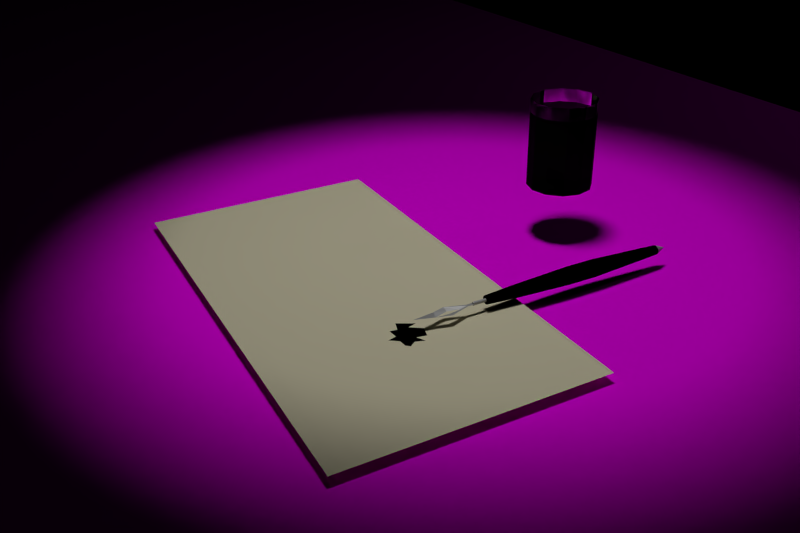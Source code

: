 # Source: register.blend  (saved by Blender 2.70.0; exported with 4.5.12 LTS)
import bpy
from mathutils import Matrix  # noqa: F401  (used for matrix-valued properties, if any)

bpy.ops.wm.read_factory_settings(use_empty=True)
scene = bpy.context.scene
scene.name = 'Scene'

# ---- collections
col_collection_1 = bpy.data.collections.new('Collection 1'); scene.collection.children.link(col_collection_1)
col_collection_2 = bpy.data.collections.new('Collection 2'); scene.collection.children.link(col_collection_2)

# ---- images (referenced by path relative to the original .blend; pixels are not part of the script)
import os
ASSET_DIR = os.environ.get("B2B_ASSET_DIR", "")  # directory of the original .blend (textures are referenced by path, not embedded)
HERE = os.path.dirname(os.path.abspath(__file__))  # packed textures are extracted next to this script under _unpacked/

def load_image(name, relpath, width, height, colorspace="sRGB"):
    """Load a texture the original file referenced (path relative to the .blend, or extracted next to this script)."""
    p = next((c for c in (os.path.join(HERE, relpath), os.path.join(ASSET_DIR, relpath)) if relpath and os.path.exists(c)), "")
    if p:
        img = bpy.data.images.load(p, check_existing=True)
        img.name = name
    else:  # same state as the original file: an image datablock whose file is absent (Cycles renders it pink)
        img = bpy.data.images.new(name, width, height)
        img.source = "FILE"
        img.filepath = "//" + (relpath or name)
    img.colorspace_settings.name = colorspace
    return img
img_hrt_stone_texture_3_jpg_normalmap_jpg = load_image('hrt-stone-texture-3.jpg_normalmap.jpg', 'textures/hrt-stone-texture-3.jpg_normalmap.jpg', 1024, 1024, 'sRGB')
img_hrt_stone_texture_3_jpg_001 = load_image('hrt-stone-texture-3.jpg.001', 'textures/hrt-stone-texture-3.jpg', 1024, 1024, 'sRGB')

# ---- materials (node trees are filled in below, after node groups)
mat_penblack = bpy.data.materials.new('PenBlack')
mat_penblack.alpha_threshold = 0.0
mat_penblack.roughness = 0.5
mat_penblack.line_color = (0.0, 0.0, 0.0, 1.0)
mat_peniron = bpy.data.materials.new('PenIron')
mat_peniron.alpha_threshold = 0.0
mat_peniron.roughness = 0.5
mat_peniron.line_color = (0.0, 0.0, 0.0, 1.0)
mat_paper = bpy.data.materials.new('Paper')
mat_paper.alpha_threshold = 0.0
mat_paper.roughness = 0.5
mat_paper.line_color = (0.0, 0.0, 0.0, 1.0)
mat_inkfill = bpy.data.materials.new('InkFill')
mat_inkfill.alpha_threshold = 0.0
mat_inkfill.roughness = 0.5
mat_inkfill.line_color = (0.0, 0.0, 0.0, 1.0)
mat_inkempty = bpy.data.materials.new('InkEmpty')
mat_inkempty.alpha_threshold = 0.0
mat_inkempty.roughness = 0.5
mat_inkempty.line_color = (0.0, 0.0, 0.0, 1.0)
mat_stonetop = bpy.data.materials.new('StoneTop')
mat_stonetop.alpha_threshold = 0.0
mat_stonetop.roughness = 0.5
mat_stonetop.line_color = (0.0, 0.0, 0.0, 1.0)
mat_stonetableside1 = bpy.data.materials.new('StoneTableSide1')
mat_stonetableside1.alpha_threshold = 0.0
mat_stonetableside1.roughness = 0.5
mat_stonetableside1.line_color = (0.0, 0.0, 0.0, 1.0)
mat_stonetableside2 = bpy.data.materials.new('StoneTableSide2')
mat_stonetableside2.alpha_threshold = 0.0
mat_stonetableside2.roughness = 0.5
mat_stonetableside2.line_color = (0.0, 0.0, 0.0, 1.0)
mat_textcolor = bpy.data.materials.new('TextColor')
mat_textcolor.alpha_threshold = 0.0
mat_textcolor.roughness = 0.5
mat_textcolor.line_color = (0.0, 0.0, 0.0, 1.0)

# ---- material node trees
mat_penblack.use_nodes = True; mat_penblack.node_tree.nodes.clear()
_N = mat_penblack.node_tree.nodes; _L = mat_penblack.node_tree.links
n0 = _N.new('ShaderNodeOutputMaterial'); n0.name = 'Material Output'; n0.location = (300, 300)
n1 = _N.new('ShaderNodeMixShader'); n1.name = 'Mix Shader'; n1.location = (26, 299)
n2 = _N.new('ShaderNodeBsdfDiffuse'); n2.name = 'Diffuse BSDF'; n2.location = (-240, 257)
n2.inputs[0].default_value = (0.0, 0.0, 0.0, 1.0)
n3 = _N.new('ShaderNodeBsdfAnisotropic'); n3.name = 'Glossy BSDF'; n3.location = (-236, 104)
n3.distribution = 'GGX'
n3.inputs[0].default_value = (0.001271, 0.001271, 0.001271, 1.0)
n3.inputs[1].default_value = 0.0
_L.new(n2.outputs[0], n1.inputs[1])
_L.new(n1.outputs[0], n0.inputs[0])
_L.new(n3.outputs[0], n1.inputs[2])
n0.is_active_output = True
mat_peniron.use_nodes = True; mat_peniron.node_tree.nodes.clear()
_N = mat_peniron.node_tree.nodes; _L = mat_peniron.node_tree.links
n0 = _N.new('ShaderNodeOutputMaterial'); n0.name = 'Material Output'; n0.location = (300, 300)
n1 = _N.new('ShaderNodeBsdfDiffuse'); n1.name = 'Diffuse BSDF'; n1.location = (-181, 303)
n2 = _N.new('ShaderNodeMixShader'); n2.name = 'Mix Shader'; n2.location = (46, 313)
n2.inputs[0].default_value = 0.3
n3 = _N.new('ShaderNodeBsdfAnisotropic'); n3.name = 'Glossy BSDF'; n3.location = (-177, 161)
n3.distribution = 'BECKMANN'
n3.inputs[0].default_value = (0.395, 0.395, 0.395, 1.0)
n3.inputs[1].default_value = 0.4472
n4 = _N.new('ShaderNodeMix'); n4.name = 'Mix'; n4.location = (-401, 272)
n4.data_type = 'RGBA'
n4.inputs[0].default_value = 0.9
n4.inputs[7].default_value = (0.5436, 0.5436, 0.5436, 1.0)
n5 = _N.new('ShaderNodeTexNoise'); n5.name = 'Musgrave Texture'; n5.location = (-653, 180)
n5.width = 150
n5.normalize = False
n5.inputs[3].default_value = 1.0
n5.inputs[4].default_value = 0.04
n5.inputs[5].default_value = 5.0
_L.new(n1.outputs[0], n2.inputs[1])
_L.new(n2.outputs[0], n0.inputs[0])
_L.new(n3.outputs[0], n2.inputs[2])
_L.new(n5.outputs[0], n4.inputs[6])
_L.new(n4.outputs[2], n1.inputs[0])
n0.is_active_output = True
mat_paper.use_nodes = True; mat_paper.node_tree.nodes.clear()
_N = mat_paper.node_tree.nodes; _L = mat_paper.node_tree.links
n0 = _N.new('ShaderNodeOutputMaterial'); n0.name = 'Material Output'; n0.location = (300, 300)
n1 = _N.new('ShaderNodeBsdfDiffuse'); n1.name = 'Diffuse BSDF'; n1.location = (10, 300)
n1.inputs[0].default_value = (0.8, 0.7447, 0.5297, 1.0)
_L.new(n1.outputs[0], n0.inputs[0])
n0.is_active_output = True
mat_inkfill.use_nodes = True; mat_inkfill.node_tree.nodes.clear()
_N = mat_inkfill.node_tree.nodes; _L = mat_inkfill.node_tree.links
n0 = _N.new('ShaderNodeOutputMaterial'); n0.name = 'Material Output'; n0.location = (230, 297)
n1 = _N.new('ShaderNodeBsdfGlass'); n1.name = 'Glass BSDF'; n1.location = (-74, 306)
n1.distribution = 'GGX'
n1.inputs[0].default_value = (0.0324, 0.0324, 0.0324, 1.0)
n1.inputs[2].default_value = 1.45
_L.new(n1.outputs[0], n0.inputs[0])
n0.is_active_output = True
mat_inkempty.use_nodes = True; mat_inkempty.node_tree.nodes.clear()
_N = mat_inkempty.node_tree.nodes; _L = mat_inkempty.node_tree.links
n0 = _N.new('ShaderNodeOutputMaterial'); n0.name = 'Material Output'; n0.location = (300, 300)
n1 = _N.new('ShaderNodeBsdfGlass'); n1.name = 'Glass BSDF'; n1.location = (-8, 303)
n1.distribution = 'GGX'
n1.inputs[2].default_value = 1.45
n2 = _N.new('ShaderNodeTexNoise'); n2.name = 'Musgrave Texture'; n2.location = (-359, 276)
n2.width = 150
n2.noise_type = 'MULTIFRACTAL'
n2.normalize = False
n2.inputs[3].default_value = 1.0
n2.inputs[4].default_value = 1.0
n2.inputs[5].default_value = 1.0
_L.new(n1.outputs[0], n0.inputs[0])
_L.new(n2.outputs[0], n1.inputs[0])
n0.is_active_output = True
mat_stonetop.use_nodes = True; mat_stonetop.node_tree.nodes.clear()
_N = mat_stonetop.node_tree.nodes; _L = mat_stonetop.node_tree.links
n0 = _N.new('ShaderNodeOutputMaterial'); n0.name = 'Material Output'; n0.location = (300, 300)
n1 = _N.new('ShaderNodeTexImage'); n1.name = 'Image Texture.001'; n1.location = (-195, 56)
n1.width = 140
n1.image = img_hrt_stone_texture_3_jpg_normalmap_jpg
n2 = _N.new('ShaderNodeRGBToBW'); n2.name = 'RGB to BW'; n2.location = (207, 17)
n2.hide = True
n3 = _N.new('ShaderNodeBsdfDiffuse'); n3.name = 'Diffuse BSDF'; n3.location = (66, 370)
n4 = _N.new('ShaderNodeMapping'); n4.name = 'Mapping'; n4.location = (-714, 406)
n4.inputs[3].default_value = (4.0, 4.0, 4.0)
n5 = _N.new('ShaderNodeTexCoord'); n5.name = 'Texture Coordinate'; n5.location = (-952, 415)
n6 = _N.new('ShaderNodeTexImage'); n6.name = 'Image Texture'; n6.location = (-260, 337)
n6.width = 140
n6.image = img_hrt_stone_texture_3_jpg_001
n7 = _N.new('ShaderNodeDisplacement'); n7.name = 'Displacement'; n7.location = (0, 0)
n7.inputs[1].default_value = 0.0
n7.inputs[2].default_value = 0.1
_L.new(n3.outputs[0], n0.inputs[0])
_L.new(n6.outputs[0], n3.inputs[0])
_L.new(n1.outputs[0], n2.inputs[0])
_L.new(n5.outputs[2], n4.inputs[0])
_L.new(n4.outputs[0], n6.inputs[0])
_L.new(n4.outputs[0], n1.inputs[0])
_L.new(n2.outputs[0], n7.inputs[0])
_L.new(n7.outputs[0], n0.inputs[2])
n0.is_active_output = True
mat_stonetableside1.use_nodes = True; mat_stonetableside1.node_tree.nodes.clear()
_N = mat_stonetableside1.node_tree.nodes; _L = mat_stonetableside1.node_tree.links
n0 = _N.new('ShaderNodeOutputMaterial'); n0.name = 'Material Output'; n0.location = (300, 300)
n1 = _N.new('ShaderNodeBsdfDiffuse'); n1.name = 'Diffuse BSDF'; n1.location = (46, 309)
n2 = _N.new('ShaderNodeTexImage'); n2.name = 'Image Texture.001'; n2.location = (-21, 41)
n2.width = 140
n2.image = img_hrt_stone_texture_3_jpg_normalmap_jpg
n3 = _N.new('ShaderNodeRGBToBW'); n3.name = 'RGB to BW'; n3.location = (186, 88)
n3.hide = True
n4 = _N.new('ShaderNodeTexImage'); n4.name = 'Image Texture'; n4.location = (-223, 320)
n4.width = 140
n4.image = img_hrt_stone_texture_3_jpg_001
n5 = _N.new('ShaderNodeTexCoord'); n5.name = 'Texture Coordinate'; n5.location = (-806, 307)
n6 = _N.new('ShaderNodeMapping'); n6.name = 'Mapping'; n6.location = (-597, 304)
n6.inputs[3].default_value = (12.0, 1.0, 1.0)
n7 = _N.new('ShaderNodeDisplacement'); n7.name = 'Displacement'; n7.location = (0, 0)
n7.inputs[1].default_value = 0.0
n7.inputs[2].default_value = 0.1
_L.new(n1.outputs[0], n0.inputs[0])
_L.new(n2.outputs[0], n3.inputs[0])
_L.new(n4.outputs[0], n1.inputs[0])
_L.new(n6.outputs[0], n4.inputs[0])
_L.new(n5.outputs[2], n6.inputs[0])
_L.new(n3.outputs[0], n7.inputs[0])
_L.new(n7.outputs[0], n0.inputs[2])
n0.is_active_output = True
mat_stonetableside2.use_nodes = True; mat_stonetableside2.node_tree.nodes.clear()
_N = mat_stonetableside2.node_tree.nodes; _L = mat_stonetableside2.node_tree.links
n0 = _N.new('ShaderNodeOutputMaterial'); n0.name = 'Material Output'; n0.location = (300, 300)
n1 = _N.new('ShaderNodeBsdfDiffuse'); n1.name = 'Diffuse BSDF'; n1.location = (10, 300)
n2 = _N.new('ShaderNodeRGBToBW'); n2.name = 'RGB to BW'; n2.location = (138, 93)
n2.hide = True
n3 = _N.new('ShaderNodeTexImage'); n3.name = 'Image Texture.001'; n3.location = (-190, 102)
n3.width = 140
n3.image = img_hrt_stone_texture_3_jpg_normalmap_jpg
n4 = _N.new('ShaderNodeTexImage'); n4.name = 'Image Texture'; n4.location = (-258, 338)
n4.width = 140
n4.image = img_hrt_stone_texture_3_jpg_001
n5 = _N.new('ShaderNodeMapping'); n5.name = 'Mapping'; n5.location = (-633, 214)
n5.inputs[3].default_value = (1.0, 12.0, 1.0)
n6 = _N.new('ShaderNodeTexCoord'); n6.name = 'Texture Coordinate'; n6.location = (-855, 172)
n7 = _N.new('ShaderNodeDisplacement'); n7.name = 'Displacement'; n7.location = (0, 0)
n7.inputs[1].default_value = 0.0
n7.inputs[2].default_value = 0.1
_L.new(n1.outputs[0], n0.inputs[0])
_L.new(n4.outputs[0], n1.inputs[0])
_L.new(n3.outputs[0], n2.inputs[0])
_L.new(n6.outputs[2], n5.inputs[0])
_L.new(n5.outputs[0], n4.inputs[0])
_L.new(n5.outputs[0], n3.inputs[0])
_L.new(n2.outputs[0], n7.inputs[0])
_L.new(n7.outputs[0], n0.inputs[2])
n0.is_active_output = True
mat_textcolor.use_nodes = True; mat_textcolor.node_tree.nodes.clear()
_N = mat_textcolor.node_tree.nodes; _L = mat_textcolor.node_tree.links
n0 = _N.new('ShaderNodeOutputMaterial'); n0.name = 'Material Output'; n0.location = (300, 300)
n1 = _N.new('ShaderNodeBsdfDiffuse'); n1.name = 'Diffuse BSDF'; n1.location = (10, 300)
n1.inputs[0].default_value = (1.0, 0.0, 0.0, 1.0)
_L.new(n1.outputs[0], n0.inputs[0])
n0.is_active_output = True

# ---- world
world_world = bpy.data.worlds.new('World'); scene.world = world_world
world_world.use_nodes = True; world_world.node_tree.nodes.clear()
_N = world_world.node_tree.nodes; _L = world_world.node_tree.links
n0 = _N.new('ShaderNodeOutputWorld'); n0.name = 'World Output'; n0.location = (300, 300)
n1 = _N.new('ShaderNodeBackground'); n1.name = 'Background'; n1.location = (10, 300)
n1.inputs[0].default_value = (0.0, 0.0, 0.0, 1.0)
n1.inputs[1].default_value = 0.05
_L.new(n1.outputs[0], n0.inputs[0])
n0.is_active_output = True
world_world.use_sun_shadow = False
world_world.sun_shadow_jitter_overblur = 0.0
world_world.cycles.sampling_method = 'MANUAL'
world_world.cycles.sample_map_resolution = 256

# ---- cameras
cam_camera = bpy.data.cameras.new('Camera')
cam_camera.clip_end = 100.0
cam_camera.lens = 35.0
cam_camera.sensor_width = 32.0
cam_camera.sensor_height = 18.0
cam_camera.ortho_scale = 7.314
cam_camera.dof.focus_distance = 0.0

# ---- lights
light_point = bpy.data.lights.new('Point', 'POINT')
light_point.transmission_factor = 0.0
light_point.energy = 1.0
light_point.shadow_buffer_clip_start = 0.5
light_point.shadow_soft_size = 0.1
light_point.shadow_maximum_resolution = 0.006
light_point.use_absolute_resolution = True
light_point.cycles.use_multiple_importance_sampling = False
light_point_001 = bpy.data.lights.new('Point.001', 'POINT')
light_point_001.transmission_factor = 0.0
light_point_001.energy = 1.0
light_point_001.shadow_buffer_clip_start = 0.5
light_point_001.shadow_soft_size = 0.1
light_point_001.shadow_maximum_resolution = 0.006
light_point_001.use_absolute_resolution = True
light_point_001.cycles.use_multiple_importance_sampling = False
light_spot = bpy.data.lights.new('Spot', 'SPOT')
light_spot.transmission_factor = 0.0
light_spot.energy = 20.0
light_spot.shadow_buffer_clip_start = 0.5
light_spot.shadow_soft_size = 0.1
light_spot.shadow_maximum_resolution = 0.006
light_spot.use_absolute_resolution = True
light_spot.cycles.use_multiple_importance_sampling = False

# ---- meshes
me_circle_001 = bpy.data.meshes.new('Circle.001')
me_circle_001.from_pydata([(-1.946e-05, 0.005266, 0.01211), (-0.002653, 0.004561, 0.01211), (-0.00458, 0.002633, 0.01211), (-0.005286, -3.794e-08, 0.01211), (-0.00458, -0.002633, 0.01211), (-0.002653, -0.004561, 0.01211), (-1.946e-05, -0.005266, 0.01211), (0.002614, -0.004561, 0.01211), (0.004541, -0.002633, 0.01211), (0.005247, -3.794e-08, 0.01211), (0.004541, 0.002633, 0.01211), (0.002614, 0.004561, 0.01211), (-1.946e-05, 0.003671, 0.03489), (-0.001855, 0.003179, 0.03489), (-0.003198, 0.001835, 0.03489), (-0.00369, -3.794e-08, 0.03489), (-0.003198, -0.001835, 0.03489), (-0.001855, -0.003179, 0.03489), (-1.946e-05, -0.003671, 0.03489), (0.001816, -0.003179, 0.03489), (0.003159, -0.001835, 0.03489), (0.003651, -3.794e-08, 0.03489), (0.003159, 0.001835, 0.03489), (0.001816, 0.003179, 0.03489), (-1.943e-05, 0.002968, 0.04447), (-0.001503, 0.00257, 0.04447), (-0.00259, 0.001484, 0.04447), (-0.002987, -3.794e-08, 0.04447), (-0.00259, -0.001484, 0.04447), (-0.001503, -0.00257, 0.04447), (-1.943e-05, -0.002968, 0.04447), (0.001465, -0.00257, 0.04447), (0.002551, -0.001484, 0.04447), (0.002948, -3.794e-08, 0.04447), (0.002551, 0.001484, 0.04447), (0.001465, 0.00257, 0.04447), (-1.943e-05, -3.794e-08, 0.04943), (0.004541, 0.002633, -0.0006899), (0.005247, -3.794e-08, -0.0006899), (0.004541, -0.002633, -0.0006899), (0.002614, -0.004561, -0.0006899), (-1.951e-05, -0.005266, -0.0006899), (-0.002653, -0.004561, -0.0006899), (-0.00458, -0.002633, -0.0006899), (-0.005286, -3.794e-08, -0.0006899), (-0.00458, 0.002633, -0.0006899), (-0.002653, 0.004561, -0.0006899), (-1.951e-05, 0.005266, -0.0006899), (0.002614, 0.004561, -0.0006899), (0.003369, 0.001956, -0.02449), (0.003893, -3.794e-08, -0.02449), (0.003369, -0.001956, -0.02449), (0.001937, -0.003388, -0.02449), (-1.951e-05, -0.003913, -0.02449), (-0.001976, -0.003388, -0.02449), (-0.003408, -0.001956, -0.02449), (-0.003932, -3.794e-08, -0.02449), (-0.003408, 0.001956, -0.02449), (-0.001976, 0.003388, -0.02449), (-1.951e-05, 0.003913, -0.02449), (0.001937, 0.003388, -0.02449), (0.002253, 0.001312, -0.03962), (0.002605, -3.794e-08, -0.03962), (0.002253, -0.001312, -0.03962), (0.001293, -0.002273, -0.03962), (-1.949e-05, -0.002624, -0.03962), (-0.001332, -0.002273, -0.03962), (-0.002292, -0.001312, -0.03962), (-0.002644, -3.794e-08, -0.03962), (-0.002292, 0.001312, -0.03962), (-0.001332, 0.002273, -0.03962), (-1.949e-05, 0.002624, -0.03962), (0.001293, 0.002273, -0.03962), (0.0008757, 0.0005168, -0.03962), (0.001014, -5.284e-08, -0.03962), (0.0008757, -0.0005169, -0.03962), (0.0004974, -0.0008952, -0.03962), (-1.948e-05, -0.001034, -0.03962), (-0.0005363, -0.0008952, -0.03962), (-0.0009147, -0.0005169, -0.03962), (-0.001053, -5.284e-08, -0.03962), (-0.0009147, 0.0005168, -0.03962), (-0.0005363, 0.0008951, -0.03962), (-1.948e-05, 0.001034, -0.03962), (0.0004974, 0.0008951, -0.03962), (0.0008757, 0.0005168, -0.04536), (0.001014, -5.284e-08, -0.04536), (0.0008757, -0.0005169, -0.04536), (0.0004973, -0.0008952, -0.04536), (-1.949e-05, -0.001034, -0.04536), (-0.0005363, -0.0008952, -0.04536), (-0.0009147, -0.0005169, -0.04536), (-0.001053, -5.284e-08, -0.04536), (-0.0009147, 0.0005168, -0.04536), (-0.0005363, 0.0008951, -0.04536), (-1.949e-05, 0.001034, -0.04536), (0.0004973, 0.0008951, -0.04536), (-1.949e-05, -0.001034, -0.04801), (-1.949e-05, 0.001034, -0.04801), (-1.949e-05, -0.004964, -0.05621), (-1.949e-05, 0.004964, -0.05621), (-1.949e-05, -4.539e-08, -0.04801), (-1.949e-05, -0.002854, -0.06139), (-1.949e-05, 0.002882, -0.06139), (0.001591, -4.539e-08, -0.06139), (-0.0009277, -4.539e-08, -0.07109), (0.001043, -4.539e-08, -0.05112), (0.0009136, 0.001486, -0.05621), (0.0008247, -0.00161, -0.05621)], [], [(0, 11, 48, 47), (23, 12, 24, 35), (11, 0, 12, 23), (10, 11, 23, 22), (9, 10, 22, 21), (8, 9, 21, 20), (7, 8, 20, 19), (6, 7, 19, 18), (5, 6, 18, 17), (4, 5, 17, 16), (3, 4, 16, 15), (2, 3, 15, 14), (1, 2, 14, 13), (0, 1, 13, 12), (37, 38, 50, 49), (22, 23, 35, 34), (21, 22, 34, 33), (20, 21, 33, 32), (19, 20, 32, 31), (18, 19, 31, 30), (17, 18, 30, 29), (16, 17, 29, 28), (15, 16, 28, 27), (14, 15, 27, 26), (13, 14, 26, 25), (12, 13, 25, 24), (38, 39, 51, 50), (39, 40, 52, 51), (40, 41, 53, 52), (41, 42, 54, 53), (42, 43, 55, 54), (43, 44, 56, 55), (44, 45, 57, 56), (45, 46, 58, 57), (58, 59, 71, 70), (1, 0, 47, 46), (2, 1, 46, 45), (3, 2, 45, 44), (4, 3, 44, 43), (5, 4, 43, 42), (6, 5, 42, 41), (7, 6, 41, 40), (8, 7, 40, 39), (9, 8, 39, 38), (10, 9, 38, 37), (11, 10, 37, 48), (46, 47, 59, 58), (35, 24, 36), (34, 35, 36), (33, 34, 36), (32, 33, 36), (31, 32, 36), (30, 31, 36), (29, 30, 36), (28, 29, 36), (27, 28, 36), (26, 27, 36), (25, 26, 36), (24, 25, 36), (48, 37, 49, 60), (47, 48, 60, 59), (70, 71, 83, 82), (57, 58, 70, 69), (56, 57, 69, 68), (55, 56, 68, 67), (59, 60, 72, 71), (60, 49, 61, 72), (49, 50, 62, 61), (50, 51, 63, 62), (51, 52, 64, 63), (52, 53, 65, 64), (53, 54, 66, 65), (54, 55, 67, 66), (82, 83, 95, 94), (69, 70, 82, 81), (68, 69, 81, 80), (67, 68, 80, 79), (71, 72, 84, 83), (72, 61, 73, 84), (61, 62, 74, 73), (62, 63, 75, 74), (63, 64, 76, 75), (64, 65, 77, 76), (65, 66, 78, 77), (66, 67, 79, 78), (94, 95, 96, 85, 86, 87, 88, 89, 90, 91, 92, 93), (81, 82, 94, 93), (80, 81, 93, 92), (79, 80, 92, 91), (83, 84, 96, 95), (84, 73, 85, 96), (73, 74, 86, 85), (74, 75, 87, 86), (75, 76, 88, 87), (76, 77, 89, 88), (77, 78, 90, 89), (78, 79, 91, 90), (89, 95, 98, 101, 97), (101, 98, 100), (97, 101, 99), (102, 104, 105), (103, 105, 104), (99, 108, 104, 102), (107, 100, 103, 104), (99, 101, 106, 108), (100, 107, 106, 101)])
me_circle_001.polygons.foreach_set('material_index', [0, 0, 0, 0, 0, 0, 0, 0, 0, 0, 0, 0, 0, 0, 0, 0, 0, 0, 0, 0, 0, 0, 0, 0, 0, 0, 0, 0, 0, 0, 0, 0, 0, 0, 0, 0, 0, 0, 0, 0, 0, 0, 0, 0, 0, 0, 0, 1, 1, 1, 1, 1, 1, 1, 1, 1, 1, 1, 1, 0, 0, 0, 0, 0, 0, 0, 0, 0, 0, 0, 0, 0, 0, 1, 0, 0, 0, 0, 0, 0, 0, 0, 0, 0, 0, 1, 1, 1, 1, 1, 1, 1, 1, 1, 1, 1, 1, 1, 1, 1, 1, 1, 1, 1, 1, 1])
me_circle_001.materials.append(mat_penblack)
me_circle_001.materials.append(mat_peniron)
me_circle_001.use_remesh_preserve_volume = False
me_circle_001.use_remesh_preserve_attributes = False
me_circle_001.use_mirror_vertex_groups = False
me_circle_001.update()
me_plane = bpy.data.meshes.new('Plane')
me_plane.from_pydata([(-1.0, -1.0, 0.0), (1.0, -1.0, 0.0), (-1.0, 1.0, 0.0), (1.0, 1.0, 0.0), (0.1816, -0.4835, 0.0), (0.1043, -0.4757, 5.96e-08), (0.1403, -0.5107, 5.96e-08), (0.06706, -0.498, 0.0), (0.01737, -0.5175, 0.0), (-0.01129, -0.5029, 0.0), (-0.01623, -0.4693, 5.96e-08), (-0.08178, -0.4434, -5.96e-08), (-0.01329, -0.4338, -5.96e-08), (-0.02108, -0.3906, 5.96e-08), (0.03742, -0.3951, 5.96e-08), (0.0639, -0.3522, 5.96e-08), (0.1887, -0.3895, -5.96e-08), (0.119, -0.4004, 5.96e-08), (0.2075, -0.433, 0.0)], [], [(4, 18, 17, 16, 15, 14, 13, 12, 11, 10, 9, 8, 7, 6, 5), (0, 1, 4, 5, 6, 7, 8, 9, 10, 11, 12, 2), (1, 3, 2, 12, 13, 14, 15, 16, 17, 18, 4)])
me_plane.polygons.foreach_set('material_index', [1, 0, 0])
me_plane.materials.append(mat_paper)
me_plane.materials.append(mat_inkfill)
me_plane.use_remesh_preserve_volume = False
me_plane.use_remesh_preserve_attributes = False
me_plane.use_mirror_vertex_groups = False
me_plane.update()
me_circle = bpy.data.meshes.new('Circle')
me_circle.from_pydata([(-1.192e-07, 0.04369, -0.04979), (-0.02184, 0.03783, -0.04979), (-0.03783, 0.02184, -0.04979), (-0.04369, -2.384e-07, -0.04979), (-0.03783, -0.02184, -0.04979), (-0.02184, -0.03783, -0.04979), (-1.192e-07, -0.04369, -0.04979), (0.02184, -0.03783, -0.04979), (0.03783, -0.02184, -0.04979), (0.04369, -2.384e-07, -0.04979), (0.03783, 0.02184, -0.04979), (0.02184, 0.03783, -0.04979), (-2.384e-07, 0.04369, 0.05059), (-0.02184, 0.03783, 0.05059), (-0.03783, 0.02184, 0.05059), (-0.04369, -2.384e-07, 0.05059), (-0.03783, -0.02184, 0.05059), (-0.02184, -0.03783, 0.05059), (-2.384e-07, -0.04369, 0.05059), (0.02184, -0.03783, 0.05059), (0.03783, -0.02184, 0.05059), (0.04369, -2.384e-07, 0.05059), (0.03783, 0.02184, 0.05059), (0.02184, 0.03783, 0.05059), (0.02184, 0.03783, 0.06768), (0.03783, 0.02184, 0.06768), (0.04369, -2.384e-07, 0.06768), (0.03783, -0.02184, 0.06768), (0.02184, -0.03783, 0.06768), (-2.384e-07, -0.04369, 0.06768), (-0.02184, -0.03783, 0.06768), (-0.03783, -0.02184, 0.06768), (-0.04369, -2.384e-07, 0.06768), (-0.03783, 0.02184, 0.06768), (-0.02184, 0.03783, 0.06768), (-2.384e-07, 0.04369, 0.06768)], [], [(1, 0, 11, 10, 9, 8, 7, 6, 5, 4, 3, 2), (11, 0, 12, 23), (10, 11, 23, 22), (9, 10, 22, 21), (8, 9, 21, 20), (7, 8, 20, 19), (6, 7, 19, 18), (5, 6, 18, 17), (4, 5, 17, 16), (3, 4, 16, 15), (2, 3, 15, 14), (1, 2, 14, 13), (0, 1, 13, 12), (12, 13, 34, 35), (13, 14, 33, 34), (14, 15, 32, 33), (15, 16, 31, 32), (16, 17, 30, 31), (17, 18, 29, 30), (18, 19, 28, 29), (19, 20, 27, 28), (20, 21, 26, 27), (21, 22, 25, 26), (22, 23, 24, 25), (23, 12, 35, 24)])
me_circle.polygons.foreach_set('material_index', [0, 0, 0, 0, 0, 0, 0, 0, 0, 0, 0, 0, 0, 1, 1, 1, 1, 1, 1, 1, 1, 1, 1, 1, 1])
me_circle.materials.append(mat_inkfill)
me_circle.materials.append(mat_inkempty)
me_circle.use_remesh_preserve_volume = False
me_circle.use_remesh_preserve_attributes = False
me_circle.use_mirror_vertex_groups = False
me_circle.update()
me_cube_001 = bpy.data.meshes.new('Cube.001')
me_cube_001.from_pydata([(-1.0, -1.0, -1.0), (-1.0, 1.0, -1.0), (1.0, 1.0, -1.0), (1.0, -1.0, -1.0), (-1.0, -1.0, 1.0), (-1.0, 1.0, 1.0), (1.0, 1.0, 1.0), (1.0, -1.0, 1.0)], [], [(4, 5, 1, 0), (5, 6, 2, 1), (6, 7, 3, 2), (7, 4, 0, 3), (0, 1, 2, 3), (7, 6, 5, 4)])
me_cube_001.polygons.foreach_set('material_index', [1, 2, 1, 1, 0, 0])
_uv = me_cube_001.uv_layers.new(name='UVMap')
_uv.uv.foreach_set('vector', [0.0001998, 0.0001998, 0.3331, 0.0001998, 0.3331, 0.3331, 0.0001998, 0.3331, 0.3335, 0.6665, 0.3335, 0.3335, 0.6665, 0.3335, 0.6665, 0.6665, 0.9998, 0.3331, 0.6669, 0.3331, 0.6669, 0.0001998, 0.9998, 0.0001998, 0.9998, 0.6665, 0.6669, 0.6665, 0.6669, 0.3335, 0.9998, 0.3335, 0.0001998, 0.6665, 0.0001998, 0.3335, 0.3331, 0.3335, 0.3331, 0.6665, 0.6665, 0.0001998, 0.6665, 0.3331, 0.3335, 0.3331, 0.3335, 0.0001998])
me_cube_001.materials.append(mat_stonetop)
me_cube_001.materials.append(mat_stonetableside1)
me_cube_001.materials.append(mat_stonetableside2)
me_cube_001.use_remesh_preserve_volume = False
me_cube_001.use_remesh_preserve_attributes = False
me_cube_001.use_mirror_vertex_groups = False
me_cube_001.update()
me_cylinder = bpy.data.meshes.new('Cylinder')
me_cylinder.from_pydata([(0.0, 1.0, -0.2165), (0.0, 1.0, 1.064), (0.1951, 0.9808, -0.2165), (0.1951, 0.9808, 1.064), (0.3827, 0.9239, -0.2165), (0.3827, 0.9239, 1.064), (0.5556, 0.8315, -0.2165), (0.5556, 0.8315, 1.064), (0.7071, 0.7071, -0.2165), (0.7071, 0.7071, 1.064), (0.8315, 0.5556, -0.2165), (0.8315, 0.5556, 1.064), (0.9239, 0.3827, -0.2165), (0.9239, 0.3827, 1.064), (0.9808, 0.1951, -0.2165), (0.9808, 0.1951, 1.064), (1.0, 7.55e-08, -0.2165), (1.0, 7.55e-08, 1.064), (0.9808, -0.1951, -0.2165), (0.9808, -0.1951, 1.064), (0.9239, -0.3827, -0.2165), (0.9239, -0.3827, 1.064), (0.8315, -0.5556, -0.2165), (0.8315, -0.5556, 1.064), (0.7071, -0.7071, -0.2165), (0.7071, -0.7071, 1.064), (0.5556, -0.8315, -0.2165), (0.5556, -0.8315, 1.064), (0.3827, -0.9239, -0.2165), (0.3827, -0.9239, 1.064), (0.1951, -0.9808, -0.2165), (0.1951, -0.9808, 1.064), (-3.258e-07, -1.0, -0.2165), (-3.258e-07, -1.0, 1.064), (-0.1951, -0.9808, -0.2165), (-0.1951, -0.9808, 1.064), (-0.3827, -0.9239, -0.2165), (-0.3827, -0.9239, 1.064), (-0.5556, -0.8315, -0.2165), (-0.5556, -0.8315, 1.064), (-0.7071, -0.7071, -0.2165), (-0.7071, -0.7071, 1.064), (-0.8315, -0.5556, -0.2165), (-0.8315, -0.5556, 1.064), (-0.9239, -0.3827, -0.2165), (-0.9239, -0.3827, 1.064), (-0.9808, -0.1951, -0.2165), (-0.9808, -0.1951, 1.064), (-1.0, 9.656e-07, -0.2165), (-1.0, 9.656e-07, 1.064), (-0.9808, 0.1951, -0.2165), (-0.9808, 0.1951, 1.064), (-0.9239, 0.3827, -0.2165), (-0.9239, 0.3827, 1.064), (-0.8315, 0.5556, -0.2165), (-0.8315, 0.5556, 1.064), (-0.7071, 0.7071, -0.2165), (-0.7071, 0.7071, 1.064), (-0.5556, 0.8315, -0.2165), (-0.5556, 0.8315, 1.064), (-0.3827, 0.9239, -0.2165), (-0.3827, 0.9239, 1.064), (-0.1951, 0.9808, -0.2165), (-0.1951, 0.9808, 1.064)], [], [(0, 1, 3, 2), (2, 3, 5, 4), (4, 5, 7, 6), (6, 7, 9, 8), (8, 9, 11, 10), (10, 11, 13, 12), (12, 13, 15, 14), (14, 15, 17, 16), (16, 17, 19, 18), (18, 19, 21, 20), (20, 21, 23, 22), (22, 23, 25, 24), (24, 25, 27, 26), (26, 27, 29, 28), (28, 29, 31, 30), (30, 31, 33, 32), (32, 33, 35, 34), (34, 35, 37, 36), (36, 37, 39, 38), (38, 39, 41, 40), (40, 41, 43, 42), (42, 43, 45, 44), (44, 45, 47, 46), (46, 47, 49, 48), (48, 49, 51, 50), (50, 51, 53, 52), (52, 53, 55, 54), (54, 55, 57, 56), (56, 57, 59, 58), (58, 59, 61, 60), (3, 1, 63, 61, 59, 57, 55, 53, 51, 49, 47, 45, 43, 41, 39, 37, 35, 33, 31, 29, 27, 25, 23, 21, 19, 17, 15, 13, 11, 9, 7, 5), (62, 63, 1, 0), (60, 61, 63, 62), (0, 2, 4, 6, 8, 10, 12, 14, 16, 18, 20, 22, 24, 26, 28, 30, 32, 34, 36, 38, 40, 42, 44, 46, 48, 50, 52, 54, 56, 58, 60, 62)])
_uv = me_cylinder.uv_layers.new(name='UVMap')
_uv.uv.foreach_set('vector', [0.4224, 0.6423, 0.3497, 0.3981, 0.3626, 0.392, 0.4818, 0.6175, 0.4818, 0.6175, 0.3626, 0.392, 0.3742, 0.3835, 0.5352, 0.5815, 0.5352, 0.5815, 0.3742, 0.3835, 0.384, 0.3728, 0.5805, 0.5359, 0.5805, 0.5359, 0.384, 0.3728, 0.3917, 0.3603, 0.6161, 0.4824, 0.6161, 0.4824, 0.3917, 0.3603, 0.3968, 0.3465, 0.6407, 0.423, 0.6407, 0.423, 0.3968, 0.3465, 0.3994, 0.3321, 0.6533, 0.36, 0.6533, 0.36, 0.3994, 0.3321, 0.3994, 0.3177, 0.6536, 0.2958, 0.6536, 0.2958, 0.3994, 0.3177, 0.3965, 0.3037, 0.6413, 0.2327, 0.6413, 0.2327, 0.3965, 0.3037, 0.3909, 0.2905, 0.617, 0.1731, 0.617, 0.1731, 0.3909, 0.2905, 0.3827, 0.2788, 0.5815, 0.1194, 0.5815, 0.1194, 0.3827, 0.2788, 0.3725, 0.269, 0.5361, 0.07365, 0.5361, 0.07365, 0.3725, 0.269, 0.3604, 0.2614, 0.4827, 0.03767, 0.4827, 0.03767, 0.3604, 0.2614, 0.3471, 0.2563, 0.4232, 0.01285, 0.4232, 0.01285, 0.3471, 0.2563, 0.3329, 0.2539, 0.3599, 0.0001724, 0.3599, 0.0001724, 0.3329, 0.2539, 0.3186, 0.2544, 0.2954, 0.0001346, 0.2954, 0.0001346, 0.3186, 0.2544, 0.3045, 0.2577, 0.2321, 0.01273, 0.2321, 0.01273, 0.3045, 0.2577, 0.2914, 0.2637, 0.1724, 0.03748, 0.1724, 0.03748, 0.2914, 0.2637, 0.2796, 0.2721, 0.1188, 0.07339, 0.1188, 0.07339, 0.2796, 0.2721, 0.2697, 0.2828, 0.07318, 0.1191, 0.07318, 0.1191, 0.2697, 0.2828, 0.262, 0.2951, 0.03736, 0.1728, 0.03736, 0.1728, 0.262, 0.2951, 0.2568, 0.3087, 0.0127, 0.2325, 0.0127, 0.2325, 0.2568, 0.3087, 0.2544, 0.3231, 0.0001346, 0.2958, 0.0001346, 0.2958, 0.2544, 0.3231, 0.2548, 0.3376, 0.0001347, 0.3603, 0.0001347, 0.3603, 0.2548, 0.3376, 0.258, 0.3518, 0.01269, 0.4235, 0.01269, 0.4235, 0.258, 0.3518, 0.2638, 0.3651, 0.03733, 0.4831, 0.03733, 0.4831, 0.2638, 0.3651, 0.272, 0.3769, 0.07311, 0.5368, 0.07311, 0.5368, 0.272, 0.3769, 0.2824, 0.3868, 0.1187, 0.5823, 0.1187, 0.5823, 0.2824, 0.3868, 0.2945, 0.3945, 0.1722, 0.6181, 0.1722, 0.6181, 0.2945, 0.3945, 0.3077, 0.3996, 0.2318, 0.6428, 0.2318, 0.6428, 0.3077, 0.3996, 0.3217, 0.4019, 0.2949, 0.6552, 0.9088, 0.3265, 0.8773, 0.3395, 0.8439, 0.3462, 0.8098, 0.3462, 0.7764, 0.3395, 0.7449, 0.3265, 0.7166, 0.3075, 0.6925, 0.2834, 0.6735, 0.2551, 0.6605, 0.2236, 0.6538, 0.1902, 0.6538, 0.1561, 0.6605, 0.1227, 0.6735, 0.0912, 0.6925, 0.06286, 0.7166, 0.03876, 0.7449, 0.01983, 0.7764, 0.006783, 0.8098, 0.0001346, 0.8439, 0.0001347, 0.8773, 0.006784, 0.9088, 0.01983, 0.9371, 0.03876, 0.9612, 0.06286, 0.9802, 0.0912, 0.9932, 0.1227, 0.9999, 0.1561, 0.9999, 0.1902, 0.9932, 0.2236, 0.9802, 0.2551, 0.9612, 0.2834, 0.9371, 0.3075, 0.3593, 0.6551, 0.3358, 0.4014, 0.3497, 0.3981, 0.4224, 0.6423, 0.2949, 0.6552, 0.3217, 0.4019, 0.3358, 0.4014, 0.3593, 0.6551, 0.7166, 0.3851, 0.7449, 0.3661, 0.7764, 0.3531, 0.8098, 0.3464, 0.8439, 0.3464, 0.8773, 0.3531, 0.9088, 0.3661, 0.9371, 0.3851, 0.9612, 0.4092, 0.9802, 0.4375, 0.9932, 0.469, 0.9999, 0.5024, 0.9999, 0.5365, 0.9932, 0.5699, 0.9802, 0.6014, 0.9612, 0.6297, 0.9371, 0.6538, 0.9088, 0.6728, 0.8773, 0.6858, 0.8439, 0.6925, 0.8098, 0.6925, 0.7764, 0.6858, 0.7449, 0.6728, 0.7166, 0.6538, 0.6925, 0.6297, 0.6735, 0.6014, 0.6605, 0.5699, 0.6538, 0.5365, 0.6538, 0.5024, 0.6605, 0.469, 0.6735, 0.4375, 0.6925, 0.4092])
me_cylinder.materials.append(mat_stonetop)
me_cylinder.use_remesh_preserve_volume = False
me_cylinder.use_remesh_preserve_attributes = False
me_cylinder.use_mirror_vertex_groups = False
me_cylinder.update()

# ---- curves / text
txt_text = bpy.data.curves.new('Text', 'FONT')
txt_text.dimensions = '2D'
txt_text.body = 'REGISTER'
txt_text.materials.append(mat_textcolor)
txt_text.use_path_clamp = True
txt_text.bevel_resolution = 0
txt_text.extrude = 0.1
txt_text.align_x = 'CENTER'

# ---- objects
ob_pen = bpy.data.objects.new('Pen', me_circle_001)
ob_lighting = bpy.data.objects.new('Lighting', light_point)
ob_point_001 = bpy.data.objects.new('Point.001', light_point_001)
ob_spot = bpy.data.objects.new('Spot', light_spot)
ob_paper = bpy.data.objects.new('Paper', me_plane)
ob_inkcontainer = bpy.data.objects.new('InkContainer', me_circle)
ob_stonetable = bpy.data.objects.new('StoneTable', me_cube_001)
ob_stonetablebase = bpy.data.objects.new('StoneTableBase', me_cylinder)
ob_camera = bpy.data.objects.new('Camera', cam_camera)
ob_register = bpy.data.objects.new('Register', txt_text)

# ---- transforms, parenting, visibility, modifiers, constraints
ob_pen.location = (1.228, -1.622, 0.227)
ob_pen.rotation_euler = (0.0, 1.571, 0.0)
ob_pen.scale = (2.1, 2.1, 3.0)
ob_pen.lineart.crease_threshold = 0.0
ob_lighting.location = (1.337, -2.59, -0.6011)
ob_lighting.lineart.crease_threshold = 0.0
ob_point_001.parent = ob_lighting
ob_point_001.matrix_parent_inverse = Matrix(((1.0, 0.0, 0.0, -1.337), (0.0, 1.0, 0.0, 2.59), (0.0, 0.0, 1.0, 0.6011), (0.0, 0.0, 0.0, 1.0)))
ob_point_001.location = (2.612, -1.784, 1.392)
ob_point_001.lineart.crease_threshold = 0.0
ob_spot.parent = ob_lighting
ob_spot.matrix_parent_inverse = Matrix(((1.0, 0.0, 0.0, -1.337), (0.0, 1.0, 0.0, 2.59), (0.0, 0.0, 1.0, 0.6011), (0.0, 0.0, 0.0, 1.0)))
ob_spot.location = (1.183, -1.435, 1.399)
ob_spot.lineart.crease_threshold = 0.0
ob_paper.location = (0.9959, -1.491, 0.2138)
ob_paper.scale = (0.1586, 0.3, 0.1586)
ob_paper.lineart.crease_threshold = 0.0
ob_inkcontainer.location = (1.318, -1.477, 0.3239)
ob_inkcontainer.lineart.crease_threshold = 0.0
ob_stonetable.location = (0.0, 0.0, 0.0)
ob_stonetable.scale = (2.026, 2.026, 0.2026)
ob_stonetable.lineart.crease_threshold = 0.0
ob_stonetablebase.parent = ob_stonetable
ob_stonetablebase.matrix_parent_inverse = Matrix(((0.4936, 0.0, 0.0, 0.0), (0.0, 0.4936, 0.0, 0.0), (0.0, 0.0, 4.936, 0.0), (0.0, 0.0, 0.0, 1.0)))
ob_stonetablebase.location = (0.0, 0.0, -1.467)
ob_stonetablebase.scale = (1.159, 1.159, 1.159)
ob_stonetablebase.lineart.crease_threshold = 0.0
ob_camera.location = (0.6255, -2.341, 0.7281)
ob_camera.rotation_euler = (1.084, 0.01772, -0.4897)
ob_camera.lock_rotations_4d = False
ob_camera.empty_display_type = 'ARROWS'
ob_camera.color = (0.0, 0.0, 0.0, 0.0)
ob_camera.display_type = 'WIRE'
ob_camera.lineart.crease_threshold = 0.0
ob_register.location = (0.9724, -1.67, 0.3017)
ob_register.rotation_euler = (1.084, 0.01772, -0.4897)
ob_register.scale = (0.1216, 0.1216, 0.1216)
ob_register.lineart.crease_threshold = 0.0

# ---- collection membership
col_collection_1.objects.link(ob_pen)
col_collection_1.objects.link(ob_lighting)
col_collection_1.objects.link(ob_point_001)
col_collection_1.objects.link(ob_spot)
col_collection_1.objects.link(ob_paper)
col_collection_1.objects.link(ob_inkcontainer)
col_collection_1.objects.link(ob_stonetable)
col_collection_1.objects.link(ob_stonetablebase)
col_collection_1.objects.link(ob_camera)
col_collection_2.objects.link(ob_register)
col_collection_2.objects.link(ob_spot)
def _layer_coll(name, lc=None):
    lc = lc or bpy.context.view_layer.layer_collection
    for c in lc.children:
        if c.name == name: return c
        r = _layer_coll(name, c)
        if r: return r
_layer_coll('Collection 2').exclude = True

# ---- scene / render settings (as saved in the file)
scene.camera = ob_camera
scene.frame_start = 1; scene.frame_end = 250; scene.frame_set(0)
scene.render.engine = 'CYCLES'
scene.render.resolution_x = 600
scene.render.resolution_y = 400
scene.render.resolution_percentage = 50
scene.render.dither_intensity = 0.0
scene.cycles.use_denoising = False
scene.cycles.samples = 10
scene.cycles.sampling_pattern = 'TABULATED_SOBOL'
scene.cycles.light_sampling_threshold = 0.0
scene.cycles.use_adaptive_sampling = False
scene.cycles.use_light_tree = False
scene.cycles.blur_glossy = 0.0
scene.cycles.volume_bounces = 1
scene.cycles.pixel_filter_type = 'GAUSSIAN'
scene.cycles.sample_clamp_indirect = 0.0
scene.view_settings.view_transform = 'Standard'
bpy.context.view_layer.update()
